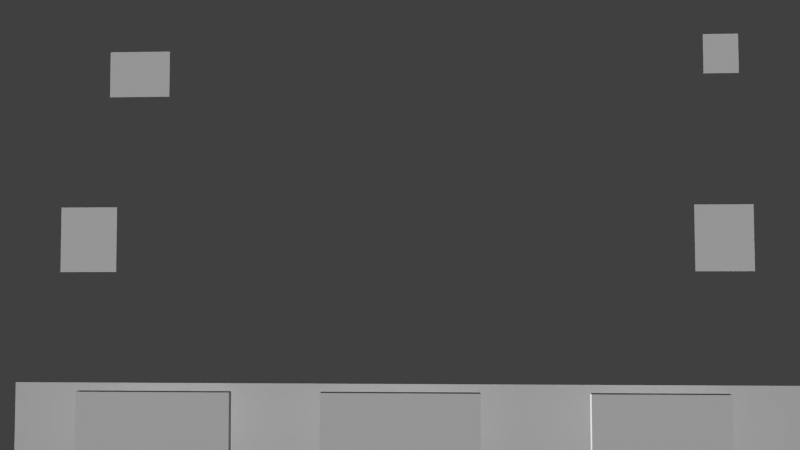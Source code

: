 # Source: 3dui.blend  (saved by Blender 2.72.0; exported with 4.5.12 LTS)
import bpy
from mathutils import Matrix  # noqa: F401  (used for matrix-valued properties, if any)

bpy.ops.wm.read_factory_settings(use_empty=True)
scene = bpy.context.scene
scene.name = 'Scene'

# ---- collections
col_collection_1 = bpy.data.collections.new('Collection 1'); scene.collection.children.link(col_collection_1)

# ---- materials (node trees are filled in below, after node groups)
mat_material = bpy.data.materials.new('Material')
mat_material.alpha_threshold = 0.0
mat_material.use_transparent_shadow = False
mat_material.roughness = 0.5
mat_sound = bpy.data.materials.new('sound')
mat_sound.alpha_threshold = 0.0
mat_sound.use_transparent_shadow = False
mat_sound.roughness = 0.5

# ---- material node trees

# ---- world
world_world = bpy.data.worlds.new('World'); scene.world = world_world
world_world.color = (0.05088, 0.05088, 0.05088)
world_world.use_sun_shadow = False
world_world.sun_shadow_jitter_overblur = 0.0
world_world.cycles.sampling_method = 'MANUAL'
world_world.cycles.sample_map_resolution = 256

# ---- cameras
cam_camera = bpy.data.cameras.new('Camera')
cam_camera.clip_end = 100.0
cam_camera.lens = 35.0
cam_camera.sensor_width = 32.0
cam_camera.sensor_height = 18.0
cam_camera.ortho_scale = 7.314
cam_camera.dof.focus_distance = 0.0
cam_camera.dof.aperture_fstop = 128.0

# ---- lights
light_lamp = bpy.data.lights.new('Lamp', 'SUN')
light_lamp.transmission_factor = 0.0
light_lamp.cutoff_distance = 30.0
light_lamp.use_shadow = False
light_lamp.angle = 1.571
light_lamp.energy = 3.31
light_lamp.shadow_buffer_clip_start = 1.001
light_lamp.shadow_soft_size = 1.0
light_lamp.shadow_cascade_max_distance = 1000.0
light_lamp.cycles.use_multiple_importance_sampling = False

# ---- meshes
me_plane_007 = bpy.data.meshes.new('Plane.007')
me_plane_007.from_pydata([(-61.63, -0.4462, -7.735), (51.73, -0.4462, -7.735), (-61.63, -0.4462, -1.72), (51.73, -0.4462, -1.72)], [], [(0, 1, 3, 2)])
_uv = me_plane_007.uv_layers.new(name='UVMap.001')
_uv.uv.foreach_set('vector', [0.3356, 0.2715, 0.3356, 0.1588, 0.3595, 0.1588, 0.3595, 0.2715])
me_plane_007.materials.append(mat_material)
me_plane_007.use_remesh_preserve_volume = False
me_plane_007.use_remesh_preserve_attributes = False
me_plane_007.use_mirror_vertex_groups = False
me_plane_007.update()
me_plane_006 = bpy.data.meshes.new('Plane.006')
me_plane_006.from_pydata([(20.37, -2.514, -7.297), (43.96, -2.514, -7.297), (20.37, -2.514, -2.083), (43.96, -2.514, -2.083), (20.37, -3.348, -7.297), (43.96, -3.348, -7.297), (20.37, -3.348, -2.083), (43.96, -3.348, -2.083)], [], [(0, 2, 3, 1), (4, 5, 7, 6), (3, 2, 6, 7), (1, 3, 7, 5), (0, 1, 5, 4), (2, 0, 4, 6)])
_uv = me_plane_006.uv_layers.new(name='UVMap.001')
_uv.uv.foreach_set('vector', [0.2976, 0.1656, 0.2976, 0.272, -0.0002811, 0.272, -0.0002811, 0.1656, 0.2976, 0.1656, -0.0002811, 0.1656, -0.0002811, 0.272, 0.2976, 0.272, -0.0002811, 0.272, 0.2976, 0.272, 0.2976, 0.272, -0.0002811, 0.272, -0.0002811, 0.1656, -0.0002811, 0.272, -0.0002811, 0.272, -0.0002811, 0.1656, 0.2976, 0.1656, -0.0002811, 0.1656, -0.0002811, 0.1656, 0.2976, 0.1656, 0.2976, 0.272, 0.2976, 0.1656, 0.2976, 0.1656, 0.2976, 0.272])
me_plane_006.materials.append(mat_material)
me_plane_006.use_remesh_preserve_volume = False
me_plane_006.use_remesh_preserve_attributes = False
me_plane_006.use_mirror_vertex_groups = False
me_plane_006.update()
me_plane_005 = bpy.data.meshes.new('Plane.005')
me_plane_005.from_pydata([(-17.49, -2.514, -7.297), (6.556, -2.514, -7.297), (-17.49, -2.514, -2.083), (6.556, -2.514, -2.083), (-17.49, -3.348, -7.297), (6.556, -3.348, -7.297), (-17.49, -3.348, -2.083), (6.556, -3.348, -2.083)], [], [(0, 2, 3, 1), (4, 5, 7, 6), (3, 2, 6, 7), (1, 3, 7, 5), (0, 1, 5, 4), (2, 0, 4, 6)])
_uv = me_plane_005.uv_layers.new(name='UVMap.001')
_uv.uv.foreach_set('vector', [0.6553, 0.1629, 0.6553, 0.2733, 0.3748, 0.2733, 0.3748, 0.1629, 0.6553, 0.1629, 0.3748, 0.1629, 0.3748, 0.2733, 0.6553, 0.2733, 0.3748, 0.2733, 0.6553, 0.2733, 0.6553, 0.2733, 0.3748, 0.2733, 0.3748, 0.1629, 0.3748, 0.2733, 0.3748, 0.2733, 0.3748, 0.1629, 0.6553, 0.1629, 0.3748, 0.1629, 0.3748, 0.1629, 0.6553, 0.1629, 0.6553, 0.2733, 0.6553, 0.1629, 0.6553, 0.1629, 0.6553, 0.2733])
me_plane_005.materials.append(mat_material)
me_plane_005.use_remesh_preserve_volume = False
me_plane_005.use_remesh_preserve_attributes = False
me_plane_005.use_mirror_vertex_groups = False
me_plane_005.update()
me_plane_003 = bpy.data.meshes.new('Plane.003')
me_plane_003.from_pydata([(-54.4, -2.514, -7.297), (-33.88, -2.514, -7.297), (-54.4, -2.514, -2.083), (-33.88, -2.514, -2.083), (-54.4, -3.348, -7.297), (-33.88, -3.348, -7.297), (-54.4, -3.348, -2.083), (-33.88, -3.348, -2.083)], [], [(0, 2, 3, 1), (4, 5, 7, 6), (3, 2, 6, 7), (1, 3, 7, 5), (0, 1, 5, 4), (2, 0, 4, 6)])
_uv = me_plane_003.uv_layers.new(name='UVMap.001')
_uv.uv.foreach_set('vector', [1.0, 0.1649, 1.0, 0.2713, 0.7474, 0.2713, 0.7474, 0.1649, 1.0, 0.1649, 0.7474, 0.1649, 0.7474, 0.2713, 1.0, 0.2713, 0.7474, 0.2713, 1.0, 0.2713, 1.0, 0.2713, 0.7474, 0.2713, 0.7474, 0.1649, 0.7474, 0.2713, 0.7474, 0.2713, 0.7474, 0.1649, 1.0, 0.1649, 0.7474, 0.1649, 0.7474, 0.1649, 1.0, 0.1649, 1.0, 0.2713, 1.0, 0.1649, 1.0, 0.1649, 1.0, 0.2713])
me_plane_003.materials.append(mat_material)
me_plane_003.use_remesh_preserve_volume = False
me_plane_003.use_remesh_preserve_attributes = False
me_plane_003.use_mirror_vertex_groups = False
me_plane_003.update()
me_plane_002 = bpy.data.meshes.new('Plane.002')
me_plane_002.from_pydata([(36.16, 0.8808, 7.566), (44.34, 0.8808, 7.566), (36.16, 0.8808, 12.96), (44.34, 0.8808, 12.96)], [], [(0, 1, 3, 2)])
_uv = me_plane_002.uv_layers.new(name='UVMap.001')
_uv.uv.foreach_set('vector', [0.7569, 0.79, 0.9607, 0.79, 0.9607, 0.9945, 0.7569, 0.9945])
me_plane_002.materials.append(mat_material)
me_plane_002.use_remesh_preserve_volume = False
me_plane_002.use_remesh_preserve_attributes = False
me_plane_002.use_mirror_vertex_groups = False
me_plane_002.update()
me_plane_001 = bpy.data.meshes.new('Plane.001')
me_plane_001.from_pydata([(-54.09, 0.8808, 7.566), (-45.92, 0.8808, 7.566), (-54.09, 0.8808, 12.96), (-45.92, 0.8808, 12.96)], [], [(0, 1, 3, 2)])
_uv = me_plane_001.uv_layers.new(name='UVMap.001')
_uv.uv.foreach_set('vector', [0.9664, 0.9945, 0.7546, 0.9945, 0.7546, 0.7881, 0.9664, 0.7881])
me_plane_001.materials.append(mat_material)
me_plane_001.use_remesh_preserve_volume = False
me_plane_001.use_remesh_preserve_attributes = False
me_plane_001.use_mirror_vertex_groups = False
me_plane_001.update()
me_plane_000 = bpy.data.meshes.new('Plane.000')
me_plane_000.from_pydata([(-2.452, 9.012e-08, -1.619), (2.452, 9.012e-08, -1.619), (-2.452, -9.012e-08, 1.619), (2.452, -9.012e-08, 1.619)], [], [(0, 1, 3, 2)])
_uv = me_plane_000.uv_layers.new(name='UVMap.001')
_uv.uv.foreach_set('vector', [0.9957, 1.032, 0.002461, 1.032, 0.002461, -0.02401, 0.9957, -0.02401])
me_plane_000.materials.append(mat_sound)
me_plane_000.use_remesh_preserve_volume = False
me_plane_000.use_remesh_preserve_attributes = False
me_plane_000.use_mirror_vertex_groups = False
me_plane_000.update()
me_plane_012 = bpy.data.meshes.new('Plane.012')
me_plane_012.from_pydata([(-4.375, 9.018e-08, -1.911), (4.375, 0.0, -1.911), (-4.375, 0.0, 1.911), (4.375, -9.018e-08, 1.911)], [], [(0, 1, 3, 2)])
_uv = me_plane_012.uv_layers.new(name='UVMap.001')
_uv.uv.foreach_set('vector', [0.5027, 0.7514, 0.003843, 0.7514, 0.003843, 0.9917, 0.5027, 0.9918])
me_plane_012.materials.append(mat_material)
me_plane_012.use_remesh_preserve_volume = False
me_plane_012.use_remesh_preserve_attributes = False
me_plane_012.use_mirror_vertex_groups = False
me_plane_012.update()
me_plane_004 = bpy.data.meshes.new('Plane.004')
me_plane_004.from_pydata([(9.348, 15.33, 1.519e-06), (9.348, -15.33, -3.268e-07), (-9.348, 15.33, 3.268e-07), (-9.348, -15.33, -1.519e-06)], [], [(0, 1, 3, 2)])
me_plane_004.use_remesh_preserve_volume = False
me_plane_004.use_remesh_preserve_attributes = False
me_plane_004.use_mirror_vertex_groups = False
me_plane_004.update()

# ---- objects
ob_backplane = bpy.data.objects.new('backplane', me_plane_007)
ob_fb = bpy.data.objects.new('fb', me_plane_006)
ob_store = bpy.data.objects.new('store', me_plane_005)
ob_race = bpy.data.objects.new('race', me_plane_003)
ob_left = bpy.data.objects.new('left', me_plane_002)
ob_right = bpy.data.objects.new('right', me_plane_001)
ob_sound = bpy.data.objects.new('sound', me_plane_000)
ob_logo = bpy.data.objects.new('logo', me_plane_012)
ob_plane = bpy.data.objects.new('Plane', me_plane_004)
ob_lamp = bpy.data.objects.new('Lamp', light_lamp)
ob_camera = bpy.data.objects.new('Camera', cam_camera)

# ---- transforms, parenting, visibility, modifiers, constraints
ob_backplane.location = (3.035, -2.801, -4.63)
ob_backplane.scale = (0.3079, 0.533, 0.533)
ob_backplane.lineart.crease_threshold = 0.0
ob_fb.location = (3.035, 0.5181, -4.63)
ob_fb.scale = (0.2771, 0.4797, 0.4797)
ob_fb.lineart.crease_threshold = 0.0
ob_store.location = (3.035, 0.5181, -4.63)
ob_store.scale = (0.2771, 0.4797, 0.4797)
ob_store.lineart.crease_threshold = 0.0
ob_race.location = (3.035, 0.5181, -4.63)
ob_race.scale = (0.2771, 0.4797, 0.4797)
ob_race.lineart.crease_threshold = 0.0
ob_left.location = (3.035, -2.801, -4.63)
ob_left.scale = (0.3079, 0.533, 0.533)
ob_left.lineart.crease_threshold = 0.0
ob_right.location = (3.035, -2.801, -4.63)
ob_right.scale = (0.3079, 0.533, 0.533)
ob_right.lineart.crease_threshold = 0.0
ob_sound.location = (-12.36, -2.331, 8.84)
ob_sound.scale = (0.3079, 0.533, 0.533)
ob_sound.lineart.crease_threshold = 0.0
ob_logo.location = (13.22, -2.331, 8.229)
ob_logo.scale = (0.3079, 0.533, 0.533)
ob_logo.lineart.crease_threshold = 0.0
ob_plane.location = (1.466, -3.318, 0.4182)
ob_plane.rotation_euler = (1.571, 1.571, 0.0)
ob_plane.scale = (1.073, 1.073, 1.073)
ob_plane.hide_render = True
ob_plane.lineart.crease_threshold = 0.0
ob_lamp.location = (2.967, 16.38, 5.494)
ob_lamp.rotation_euler = (2.204, -0.2951, 1.629)
ob_lamp.scale = (0.449, 0.449, 0.449)
ob_lamp.lock_rotations_4d = False
ob_lamp.empty_display_type = 'ARROWS'
ob_lamp.color = (0.0, 0.0, 0.0, 0.0)
ob_lamp.lineart.crease_threshold = 0.0
ob_camera.location = (-0.224, 35.83, -0.4787)
ob_camera.rotation_euler = (1.621, 0.00144, 3.189)
ob_camera.scale = (0.449, 0.449, 0.449)
ob_camera.lock_rotations_4d = False
ob_camera.empty_display_type = 'ARROWS'
ob_camera.color = (0.0, 0.0, 0.0, 0.0)
ob_camera.display_type = 'WIRE'
ob_camera.lineart.crease_threshold = 0.0

# ---- collection membership
col_collection_1.objects.link(ob_backplane)
col_collection_1.objects.link(ob_fb)
col_collection_1.objects.link(ob_store)
col_collection_1.objects.link(ob_race)
col_collection_1.objects.link(ob_left)
col_collection_1.objects.link(ob_right)
col_collection_1.objects.link(ob_sound)
col_collection_1.objects.link(ob_logo)
col_collection_1.objects.link(ob_plane)
col_collection_1.objects.link(ob_lamp)
col_collection_1.objects.link(ob_camera)

# ---- scene / render settings (as saved in the file)
scene.camera = ob_camera
scene.frame_start = 1; scene.frame_end = 250; scene.frame_set(1)
scene.render.engine = 'BLENDER_EEVEE_NEXT'
scene.render.image_settings.color_mode = 'RGB'
scene.render.image_settings.compression = 90
scene.render.resolution_percentage = 50
scene.render.dither_intensity = 0.0
scene.render.bake_margin = 2
scene.render.bake_bias = 0.0
scene.cycles.use_denoising = False
scene.cycles.samples = 10
scene.cycles.sampling_pattern = 'TABULATED_SOBOL'
scene.cycles.light_sampling_threshold = 0.0
scene.cycles.use_adaptive_sampling = False
scene.cycles.use_light_tree = False
scene.cycles.blur_glossy = 0.0
scene.cycles.volume_bounces = 1
scene.cycles.pixel_filter_type = 'GAUSSIAN'
scene.cycles.sample_clamp_indirect = 0.0
scene.view_settings.view_transform = 'Standard'
bpy.context.view_layer.update()
